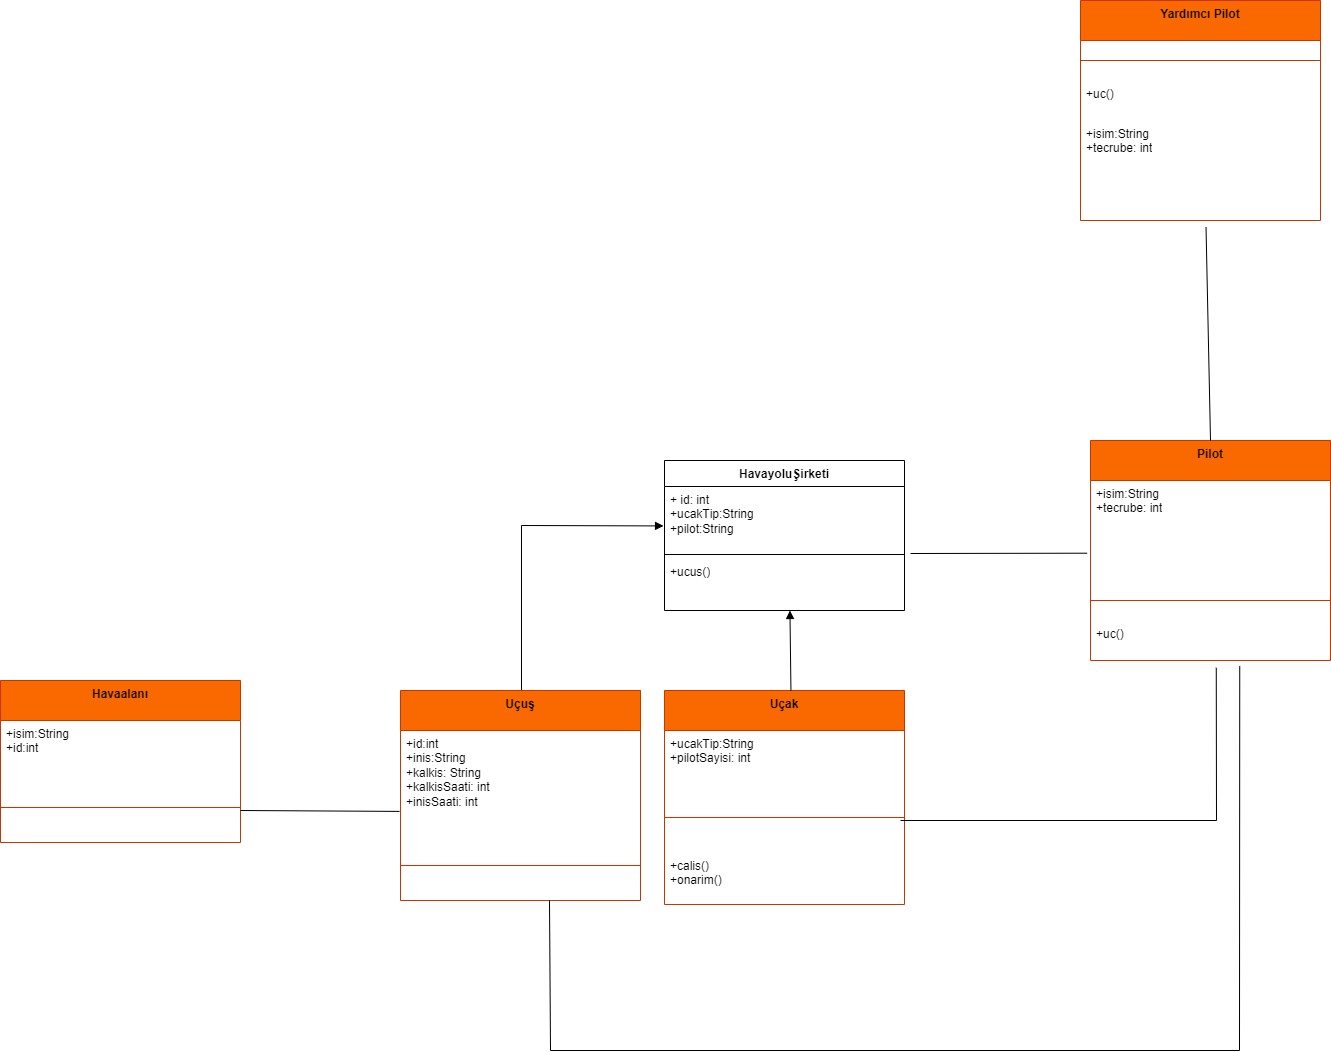

The diagram above was exported from draw.io. Its source (the exported page's mxGraphModel, read from the mxfile embedded in the PNG):
<mxGraphModel dx="1600" dy="3189" grid="1" gridSize="10" guides="1" tooltips="1" connect="1" arrows="1" fold="1" page="1" pageScale="1" pageWidth="827" pageHeight="1169" math="0" shadow="0">
  <root>
    <mxCell id="0" />
    <mxCell id="1" parent="0" />
    <mxCell id="dvbwKm9FhbLis23UE63Y-1" value="HavayoluŞirketi" style="swimlane;fontStyle=1;align=center;verticalAlign=top;childLayout=stackLayout;horizontal=1;startSize=26;horizontalStack=0;resizeParent=1;resizeParentMax=0;resizeLast=0;collapsible=1;marginBottom=0;whiteSpace=wrap;html=1;" vertex="1" parent="1">
      <mxGeometry x="674" y="-980" width="240" height="150" as="geometry" />
    </mxCell>
    <mxCell id="dvbwKm9FhbLis23UE63Y-2" value="+ id: int&lt;br&gt;+ucakTip:String&lt;br&gt;+pilot:String" style="text;strokeColor=none;fillColor=none;align=left;verticalAlign=top;spacingLeft=4;spacingRight=4;overflow=hidden;rotatable=0;points=[[0,0.5],[1,0.5]];portConstraint=eastwest;whiteSpace=wrap;html=1;" vertex="1" parent="dvbwKm9FhbLis23UE63Y-1">
      <mxGeometry y="26" width="240" height="64" as="geometry" />
    </mxCell>
    <mxCell id="dvbwKm9FhbLis23UE63Y-3" value="" style="line;strokeWidth=1;fillColor=none;align=left;verticalAlign=middle;spacingTop=-1;spacingLeft=3;spacingRight=3;rotatable=0;labelPosition=right;points=[];portConstraint=eastwest;strokeColor=inherit;" vertex="1" parent="dvbwKm9FhbLis23UE63Y-1">
      <mxGeometry y="90" width="240" height="8" as="geometry" />
    </mxCell>
    <mxCell id="dvbwKm9FhbLis23UE63Y-4" value="+ucus()" style="text;strokeColor=none;fillColor=none;align=left;verticalAlign=top;spacingLeft=4;spacingRight=4;overflow=hidden;rotatable=0;points=[[0,0.5],[1,0.5]];portConstraint=eastwest;whiteSpace=wrap;html=1;" vertex="1" parent="dvbwKm9FhbLis23UE63Y-1">
      <mxGeometry y="98" width="240" height="52" as="geometry" />
    </mxCell>
    <mxCell id="dvbwKm9FhbLis23UE63Y-5" value="Uçak" style="swimlane;fontStyle=1;align=center;verticalAlign=top;childLayout=stackLayout;horizontal=1;startSize=40;horizontalStack=0;resizeParent=1;resizeParentMax=0;resizeLast=0;collapsible=1;marginBottom=0;whiteSpace=wrap;html=1;fillColor=#fa6800;strokeColor=#C73500;fontColor=#000000;" vertex="1" parent="1">
      <mxGeometry x="674" y="-750" width="240" height="214" as="geometry" />
    </mxCell>
    <mxCell id="dvbwKm9FhbLis23UE63Y-64" value="+ucakTip:String&lt;br&gt;+pilotSayisi: int" style="text;strokeColor=none;fillColor=none;align=left;verticalAlign=top;spacingLeft=4;spacingRight=4;overflow=hidden;rotatable=0;points=[[0,0.5],[1,0.5]];portConstraint=eastwest;whiteSpace=wrap;html=1;" vertex="1" parent="dvbwKm9FhbLis23UE63Y-5">
      <mxGeometry y="40" width="240" height="52" as="geometry" />
    </mxCell>
    <mxCell id="dvbwKm9FhbLis23UE63Y-7" value="&#10;&#10;&#10;&#10;" style="line;strokeWidth=1;fillColor=none;align=left;verticalAlign=middle;spacingTop=-1;spacingLeft=3;spacingRight=3;rotatable=0;labelPosition=right;points=[];portConstraint=eastwest;strokeColor=inherit;" vertex="1" parent="dvbwKm9FhbLis23UE63Y-5">
      <mxGeometry y="92" width="240" height="70" as="geometry" />
    </mxCell>
    <mxCell id="dvbwKm9FhbLis23UE63Y-8" value="+calis()&lt;br&gt;+onarim()" style="text;strokeColor=none;fillColor=none;align=left;verticalAlign=top;spacingLeft=4;spacingRight=4;overflow=hidden;rotatable=0;points=[[0,0.5],[1,0.5]];portConstraint=eastwest;whiteSpace=wrap;html=1;" vertex="1" parent="dvbwKm9FhbLis23UE63Y-5">
      <mxGeometry y="162" width="240" height="52" as="geometry" />
    </mxCell>
    <mxCell id="dvbwKm9FhbLis23UE63Y-30" value="" style="html=1;verticalAlign=bottom;endArrow=block;curved=0;rounded=0;entryX=-0.004;entryY=0.616;entryDx=0;entryDy=0;entryPerimeter=0;exitX=0.5;exitY=0;exitDx=0;exitDy=0;" edge="1" parent="1" target="dvbwKm9FhbLis23UE63Y-2">
      <mxGeometry x="-0.0553" y="-222" width="80" relative="1" as="geometry">
        <mxPoint x="531" y="-750" as="sourcePoint" />
        <mxPoint x="530" y="-830" as="targetPoint" />
        <mxPoint as="offset" />
        <Array as="points">
          <mxPoint x="531" y="-915" />
        </Array>
      </mxGeometry>
    </mxCell>
    <mxCell id="dvbwKm9FhbLis23UE63Y-65" value="Havaalanı" style="swimlane;fontStyle=1;align=center;verticalAlign=top;childLayout=stackLayout;horizontal=1;startSize=40;horizontalStack=0;resizeParent=1;resizeParentMax=0;resizeLast=0;collapsible=1;marginBottom=0;whiteSpace=wrap;html=1;fillColor=#fa6800;strokeColor=#C73500;fontColor=#000000;" vertex="1" parent="1">
      <mxGeometry x="10" y="-760" width="240" height="162" as="geometry" />
    </mxCell>
    <mxCell id="dvbwKm9FhbLis23UE63Y-66" value="+isim:String&lt;br&gt;+id:int" style="text;strokeColor=none;fillColor=none;align=left;verticalAlign=top;spacingLeft=4;spacingRight=4;overflow=hidden;rotatable=0;points=[[0,0.5],[1,0.5]];portConstraint=eastwest;whiteSpace=wrap;html=1;" vertex="1" parent="dvbwKm9FhbLis23UE63Y-65">
      <mxGeometry y="40" width="240" height="52" as="geometry" />
    </mxCell>
    <mxCell id="dvbwKm9FhbLis23UE63Y-67" value="&#10;&#10;&#10;&#10;" style="line;strokeWidth=1;fillColor=none;align=left;verticalAlign=middle;spacingTop=-1;spacingLeft=3;spacingRight=3;rotatable=0;labelPosition=right;points=[];portConstraint=eastwest;strokeColor=inherit;" vertex="1" parent="dvbwKm9FhbLis23UE63Y-65">
      <mxGeometry y="92" width="240" height="70" as="geometry" />
    </mxCell>
    <mxCell id="dvbwKm9FhbLis23UE63Y-69" value="Uçuş" style="swimlane;fontStyle=1;align=center;verticalAlign=top;childLayout=stackLayout;horizontal=1;startSize=40;horizontalStack=0;resizeParent=1;resizeParentMax=0;resizeLast=0;collapsible=1;marginBottom=0;whiteSpace=wrap;html=1;fillColor=#fa6800;strokeColor=#C73500;fontColor=#000000;" vertex="1" parent="1">
      <mxGeometry x="410" y="-750" width="240" height="210" as="geometry" />
    </mxCell>
    <mxCell id="dvbwKm9FhbLis23UE63Y-70" value="+id:int&lt;br&gt;+inis:String&lt;br&gt;+kalkis: String&lt;br&gt;+kalkisSaati: int&lt;br&gt;+inisSaati: int" style="text;strokeColor=none;fillColor=none;align=left;verticalAlign=top;spacingLeft=4;spacingRight=4;overflow=hidden;rotatable=0;points=[[0,0.5],[1,0.5]];portConstraint=eastwest;whiteSpace=wrap;html=1;" vertex="1" parent="dvbwKm9FhbLis23UE63Y-69">
      <mxGeometry y="40" width="240" height="100" as="geometry" />
    </mxCell>
    <mxCell id="dvbwKm9FhbLis23UE63Y-71" value="&#10;&#10;&#10;&#10;" style="line;strokeWidth=1;fillColor=none;align=left;verticalAlign=middle;spacingTop=-1;spacingLeft=3;spacingRight=3;rotatable=0;labelPosition=right;points=[];portConstraint=eastwest;strokeColor=inherit;" vertex="1" parent="dvbwKm9FhbLis23UE63Y-69">
      <mxGeometry y="140" width="240" height="70" as="geometry" />
    </mxCell>
    <mxCell id="dvbwKm9FhbLis23UE63Y-73" value="Pilot" style="swimlane;fontStyle=1;align=center;verticalAlign=top;childLayout=stackLayout;horizontal=1;startSize=40;horizontalStack=0;resizeParent=1;resizeParentMax=0;resizeLast=0;collapsible=1;marginBottom=0;whiteSpace=wrap;html=1;fillColor=#fa6800;strokeColor=#C73500;fontColor=#000000;" vertex="1" parent="1">
      <mxGeometry x="1100" y="-1000" width="240" height="220" as="geometry" />
    </mxCell>
    <mxCell id="dvbwKm9FhbLis23UE63Y-74" value="+isim:String&lt;br&gt;+tecrube: int" style="text;strokeColor=none;fillColor=none;align=left;verticalAlign=top;spacingLeft=4;spacingRight=4;overflow=hidden;rotatable=0;points=[[0,0.5],[1,0.5]];portConstraint=eastwest;whiteSpace=wrap;html=1;" vertex="1" parent="dvbwKm9FhbLis23UE63Y-73">
      <mxGeometry y="40" width="240" height="100" as="geometry" />
    </mxCell>
    <mxCell id="dvbwKm9FhbLis23UE63Y-75" value="&#10;&#10;&#10;&#10;" style="line;strokeWidth=1;fillColor=none;align=left;verticalAlign=middle;spacingTop=-1;spacingLeft=3;spacingRight=3;rotatable=0;labelPosition=right;points=[];portConstraint=eastwest;strokeColor=inherit;" vertex="1" parent="dvbwKm9FhbLis23UE63Y-73">
      <mxGeometry y="140" width="240" height="40" as="geometry" />
    </mxCell>
    <mxCell id="dvbwKm9FhbLis23UE63Y-76" value="+uc()" style="text;strokeColor=none;fillColor=none;align=left;verticalAlign=top;spacingLeft=4;spacingRight=4;overflow=hidden;rotatable=0;points=[[0,0.5],[1,0.5]];portConstraint=eastwest;whiteSpace=wrap;html=1;" vertex="1" parent="dvbwKm9FhbLis23UE63Y-73">
      <mxGeometry y="180" width="240" height="40" as="geometry" />
    </mxCell>
    <mxCell id="dvbwKm9FhbLis23UE63Y-77" value="Yardımcı Pilot" style="swimlane;fontStyle=1;align=center;verticalAlign=top;childLayout=stackLayout;horizontal=1;startSize=40;horizontalStack=0;resizeParent=1;resizeParentMax=0;resizeLast=0;collapsible=1;marginBottom=0;whiteSpace=wrap;html=1;fillColor=#fa6800;strokeColor=#C73500;fontColor=#000000;" vertex="1" parent="1">
      <mxGeometry x="1090" y="-1440" width="240" height="220" as="geometry" />
    </mxCell>
    <mxCell id="dvbwKm9FhbLis23UE63Y-79" value="&#10;&#10;&#10;&#10;" style="line;strokeWidth=1;fillColor=none;align=left;verticalAlign=middle;spacingTop=-1;spacingLeft=3;spacingRight=3;rotatable=0;labelPosition=right;points=[];portConstraint=eastwest;strokeColor=inherit;" vertex="1" parent="dvbwKm9FhbLis23UE63Y-77">
      <mxGeometry y="40" width="240" height="40" as="geometry" />
    </mxCell>
    <mxCell id="dvbwKm9FhbLis23UE63Y-80" value="+uc()" style="text;strokeColor=none;fillColor=none;align=left;verticalAlign=top;spacingLeft=4;spacingRight=4;overflow=hidden;rotatable=0;points=[[0,0.5],[1,0.5]];portConstraint=eastwest;whiteSpace=wrap;html=1;" vertex="1" parent="dvbwKm9FhbLis23UE63Y-77">
      <mxGeometry y="80" width="240" height="40" as="geometry" />
    </mxCell>
    <mxCell id="dvbwKm9FhbLis23UE63Y-78" value="+isim:String&lt;br&gt;+tecrube: int" style="text;strokeColor=none;fillColor=none;align=left;verticalAlign=top;spacingLeft=4;spacingRight=4;overflow=hidden;rotatable=0;points=[[0,0.5],[1,0.5]];portConstraint=eastwest;whiteSpace=wrap;html=1;" vertex="1" parent="dvbwKm9FhbLis23UE63Y-77">
      <mxGeometry y="120" width="240" height="100" as="geometry" />
    </mxCell>
    <mxCell id="dvbwKm9FhbLis23UE63Y-91" value="" style="html=1;verticalAlign=bottom;endArrow=block;curved=0;rounded=0;entryX=0.517;entryY=1.052;entryDx=0;entryDy=0;entryPerimeter=0;exitX=0.5;exitY=0;exitDx=0;exitDy=0;" edge="1" parent="1">
      <mxGeometry x="-0.0553" y="-222" width="80" relative="1" as="geometry">
        <mxPoint x="800.44" y="-750" as="sourcePoint" />
        <mxPoint x="799.44" y="-830" as="targetPoint" />
        <mxPoint as="offset" />
      </mxGeometry>
    </mxCell>
    <mxCell id="dvbwKm9FhbLis23UE63Y-94" value="" style="endArrow=none;html=1;rounded=0;entryX=-0.004;entryY=0.809;entryDx=0;entryDy=0;entryPerimeter=0;" edge="1" parent="1" target="dvbwKm9FhbLis23UE63Y-70">
      <mxGeometry width="50" height="50" relative="1" as="geometry">
        <mxPoint x="250" y="-630" as="sourcePoint" />
        <mxPoint x="454.96000000000004" y="-631.1999999999998" as="targetPoint" />
      </mxGeometry>
    </mxCell>
    <mxCell id="dvbwKm9FhbLis23UE63Y-95" value="" style="endArrow=none;html=1;rounded=0;entryX=-0.014;entryY=0.727;entryDx=0;entryDy=0;entryPerimeter=0;" edge="1" parent="1" target="dvbwKm9FhbLis23UE63Y-74">
      <mxGeometry width="50" height="50" relative="1" as="geometry">
        <mxPoint x="920" y="-887" as="sourcePoint" />
        <mxPoint x="1115" y="-890" as="targetPoint" />
      </mxGeometry>
    </mxCell>
    <mxCell id="dvbwKm9FhbLis23UE63Y-97" value="" style="endArrow=none;html=1;rounded=0;entryX=0.524;entryY=1.182;entryDx=0;entryDy=0;entryPerimeter=0;" edge="1" parent="1" target="dvbwKm9FhbLis23UE63Y-76">
      <mxGeometry width="50" height="50" relative="1" as="geometry">
        <mxPoint x="910" y="-620" as="sourcePoint" />
        <mxPoint x="1100" y="-570" as="targetPoint" />
        <Array as="points">
          <mxPoint x="1226" y="-620" />
        </Array>
      </mxGeometry>
    </mxCell>
    <mxCell id="dvbwKm9FhbLis23UE63Y-98" value="" style="endArrow=none;html=1;rounded=0;entryX=0.5;entryY=1;entryDx=0;entryDy=0;exitX=0.501;exitY=1.136;exitDx=0;exitDy=0;exitPerimeter=0;" edge="1" parent="1">
      <mxGeometry width="50" height="50" relative="1" as="geometry">
        <mxPoint x="1249.2400000000002" y="-774.5600000000002" as="sourcePoint" />
        <mxPoint x="559" y="-540.0000000000002" as="targetPoint" />
        <Array as="points">
          <mxPoint x="1249" y="-390" />
          <mxPoint x="560" y="-390" />
        </Array>
      </mxGeometry>
    </mxCell>
    <mxCell id="dvbwKm9FhbLis23UE63Y-96" value="" style="endArrow=none;html=1;rounded=0;entryX=0.523;entryY=1.065;entryDx=0;entryDy=0;entryPerimeter=0;exitX=0.5;exitY=0;exitDx=0;exitDy=0;" edge="1" parent="1" source="dvbwKm9FhbLis23UE63Y-73" target="dvbwKm9FhbLis23UE63Y-78">
      <mxGeometry width="50" height="50" relative="1" as="geometry">
        <mxPoint x="1179.88" y="-1020" as="sourcePoint" />
        <mxPoint x="1260.1200000000003" y="-1019.8000000000002" as="targetPoint" />
      </mxGeometry>
    </mxCell>
  </root>
</mxGraphModel>